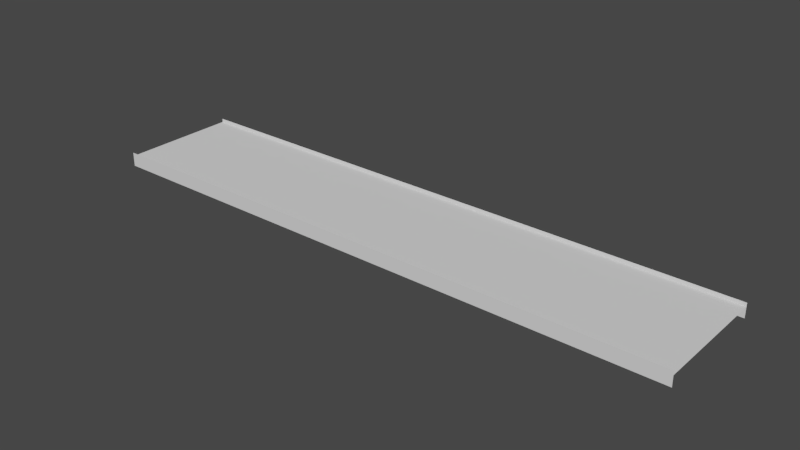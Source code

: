 # Source: catwalk_200.blend  (saved by Blender 2.79.0; exported with 4.5.12 LTS)
import bpy
from mathutils import Matrix  # noqa: F401  (used for matrix-valued properties, if any)

bpy.ops.wm.read_factory_settings(use_empty=True)
scene = bpy.context.scene
scene.name = 'Scene'

# ---- collections
col_collection_1 = bpy.data.collections.new('Collection 1'); scene.collection.children.link(col_collection_1)

# ---- materials (node trees are filled in below, after node groups)
mat_catwalk_top = bpy.data.materials.new('catwalk_top')
mat_catwalk_top.alpha_threshold = 0.0
mat_catwalk_top.use_transparent_shadow = False
mat_catwalk_top.roughness = 0.5
mat_catwalk_side = bpy.data.materials.new('catwalk_side')
mat_catwalk_side.alpha_threshold = 0.0
mat_catwalk_side.use_transparent_shadow = False
mat_catwalk_side.roughness = 0.5

# ---- material node trees

# ---- world
world_world = bpy.data.worlds.new('World'); scene.world = world_world
world_world.color = (0.05088, 0.05088, 0.05088)
world_world.use_sun_shadow = False
world_world.sun_shadow_jitter_overblur = 0.0
world_world.cycles.sampling_method = 'MANUAL'

# ---- meshes
me_cube = bpy.data.meshes.new('Cube')
me_cube.from_pydata([(-100.0, -20.0, -3.5), (-100.0, -20.0, 1.2), (-100.0, 20.0, -3.5), (-100.0, 20.0, 1.2), (100.0, -20.0, -3.5), (100.0, -20.0, 1.2), (100.0, 20.0, -3.5), (100.0, 20.0, 1.2), (-100.0, -20.0, 0.0), (-100.0, 20.0, 0.0), (100.0, -20.0, 0.0), (100.0, 20.0, 0.0)], [], [(2, 3, 7, 6), (4, 5, 1, 0), (11, 9, 8, 10)])
me_cube.polygons.foreach_set('material_index', [1, 1, 0])
_uv = me_cube.uv_layers.new(name='UVMap')
_uv.uv.foreach_set('vector', [0.2202, 0.155, 0.2202, 0.155, 0.2202, 0.155, 0.2202, 0.155, 0.2202, 0.155, 0.2202, 0.155, 0.2202, 0.155, 0.2202, 0.155, 10.0, 2.0, 0.0, 2.0, 0.0, 0.0, 10.0, 0.0])
me_cube.materials.append(mat_catwalk_top)
me_cube.materials.append(mat_catwalk_side)
me_cube.use_remesh_preserve_volume = False
me_cube.use_remesh_preserve_attributes = False
me_cube.use_mirror_vertex_groups = False
me_cube.update()

# ---- objects
ob_cube = bpy.data.objects.new('Cube', me_cube)

# ---- transforms, parenting, visibility, modifiers, constraints
ob_cube.location = (0.0, 0.0, 0.0)
ob_cube.lineart.crease_threshold = 0.0

# ---- collection membership
col_collection_1.objects.link(ob_cube)

# ---- scene / render settings (as saved in the file)
scene.frame_start = 1; scene.frame_end = 250; scene.frame_set(1)
scene.render.engine = 'BLENDER_EEVEE_NEXT'
scene.render.image_settings.color_mode = 'RGB'
scene.render.image_settings.compression = 100
scene.render.resolution_percentage = 50
scene.render.dither_intensity = 0.0
scene.cycles.use_denoising = False
scene.cycles.samples = 128
scene.cycles.sampling_pattern = 'TABULATED_SOBOL'
scene.cycles.use_adaptive_sampling = False
scene.cycles.use_light_tree = False
scene.cycles.caustics_reflective = False
scene.cycles.caustics_refractive = False
scene.cycles.blur_glossy = 0.0
scene.cycles.max_bounces = 10
scene.cycles.sample_clamp_indirect = 0.0
scene.cycles.debug_use_hair_bvh = False
scene.view_settings.view_transform = 'Filmic'
bpy.context.view_layer.update()

# ---- added for rendering (the .blend has no active camera and no usable light): camera, sun
cam_auto = bpy.data.cameras.new('AutoCamera')
cam_auto.lens = 50.0
cam_auto.sensor_width = 36.0
cam_auto.clip_end = 3312.72
ob_auto_camera = bpy.data.objects.new('AutoCamera', cam_auto)
scene.collection.objects.link(ob_auto_camera)
ob_auto_camera.location = (188.76, -226.512, 149.858)
ob_auto_camera.rotation_euler = (1.09748, -7.21219e-08, 0.694738)
scene.camera = ob_auto_camera
light_auto_sun = bpy.data.lights.new('AutoSun', 'SUN')
light_auto_sun.energy = 3.0
light_auto_sun.angle = 0.0523599
ob_auto_sun = bpy.data.objects.new('AutoSun', light_auto_sun)
scene.collection.objects.link(ob_auto_sun)
ob_auto_sun.rotation_euler = (0.872665, 0.174533, 0.523599)
bpy.context.view_layer.update()
